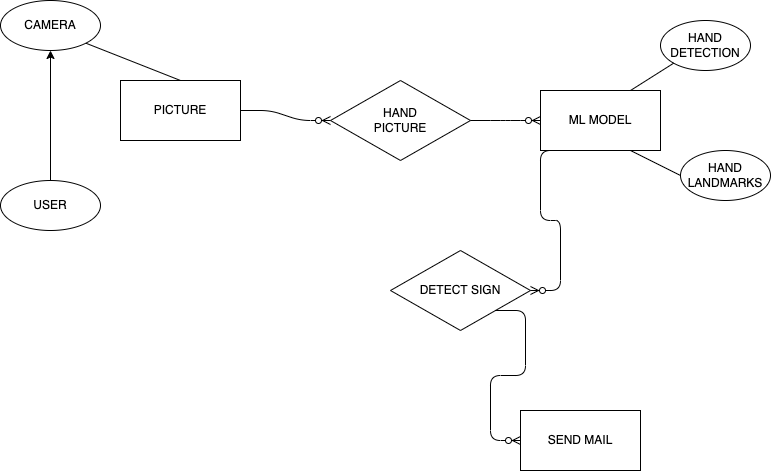

The diagram above was exported from draw.io. Its source (the exported page's mxGraphModel, read from the mxfile embedded in the PNG):
<mxGraphModel dx="932" dy="615" grid="1" gridSize="10" guides="1" tooltips="1" connect="1" arrows="1" fold="1" page="1" pageScale="1" pageWidth="850" pageHeight="1100" math="0" shadow="0" extFonts="Permanent Marker^https://fonts.googleapis.com/css?family=Permanent+Marker">
  <root>
    <mxCell id="0" />
    <mxCell id="1" parent="0" />
    <mxCell id="BtKn_uk94hwGqifj2fZ1-1" value="SEND MAIL" style="rounded=0;whiteSpace=wrap;html=1;" parent="1" vertex="1">
      <mxGeometry x="540" y="480" width="120" height="60" as="geometry" />
    </mxCell>
    <mxCell id="BtKn_uk94hwGqifj2fZ1-2" value="ML MODEL" style="rounded=0;whiteSpace=wrap;html=1;" parent="1" vertex="1">
      <mxGeometry x="560" y="160" width="120" height="60" as="geometry" />
    </mxCell>
    <mxCell id="BtKn_uk94hwGqifj2fZ1-3" value="PICTURE" style="rounded=0;whiteSpace=wrap;html=1;" parent="1" vertex="1">
      <mxGeometry x="140" y="150" width="120" height="60" as="geometry" />
    </mxCell>
    <mxCell id="BtKn_uk94hwGqifj2fZ1-4" value="DETECT SIGN" style="rhombus;whiteSpace=wrap;html=1;" parent="1" vertex="1">
      <mxGeometry x="410" y="320" width="140" height="80" as="geometry" />
    </mxCell>
    <mxCell id="BtKn_uk94hwGqifj2fZ1-5" value="HAND&lt;br&gt;PICTURE" style="rhombus;whiteSpace=wrap;html=1;" parent="1" vertex="1">
      <mxGeometry x="350" y="150" width="140" height="80" as="geometry" />
    </mxCell>
    <mxCell id="BtKn_uk94hwGqifj2fZ1-6" value="" style="edgeStyle=entityRelationEdgeStyle;fontSize=12;html=1;endArrow=ERzeroToMany;endFill=1;exitX=1;exitY=0.5;exitDx=0;exitDy=0;" parent="1" source="BtKn_uk94hwGqifj2fZ1-3" target="BtKn_uk94hwGqifj2fZ1-5" edge="1">
      <mxGeometry width="100" height="100" relative="1" as="geometry">
        <mxPoint x="350" y="390" as="sourcePoint" />
        <mxPoint x="450" y="290" as="targetPoint" />
      </mxGeometry>
    </mxCell>
    <mxCell id="BtKn_uk94hwGqifj2fZ1-7" value="" style="edgeStyle=entityRelationEdgeStyle;fontSize=12;html=1;endArrow=ERzeroToMany;endFill=1;entryX=0;entryY=0.5;entryDx=0;entryDy=0;exitX=1;exitY=0.5;exitDx=0;exitDy=0;" parent="1" source="BtKn_uk94hwGqifj2fZ1-5" target="BtKn_uk94hwGqifj2fZ1-2" edge="1">
      <mxGeometry width="100" height="100" relative="1" as="geometry">
        <mxPoint x="350" y="390" as="sourcePoint" />
        <mxPoint x="450" y="290" as="targetPoint" />
      </mxGeometry>
    </mxCell>
    <mxCell id="BtKn_uk94hwGqifj2fZ1-8" value="" style="edgeStyle=entityRelationEdgeStyle;fontSize=12;html=1;endArrow=ERzeroToMany;endFill=1;exitX=0.25;exitY=1;exitDx=0;exitDy=0;" parent="1" source="BtKn_uk94hwGqifj2fZ1-2" target="BtKn_uk94hwGqifj2fZ1-4" edge="1">
      <mxGeometry width="100" height="100" relative="1" as="geometry">
        <mxPoint x="350" y="390" as="sourcePoint" />
        <mxPoint x="450" y="290" as="targetPoint" />
      </mxGeometry>
    </mxCell>
    <mxCell id="BtKn_uk94hwGqifj2fZ1-9" value="" style="edgeStyle=entityRelationEdgeStyle;fontSize=12;html=1;endArrow=ERzeroToMany;endFill=1;exitX=1;exitY=1;exitDx=0;exitDy=0;entryX=0;entryY=0.5;entryDx=0;entryDy=0;" parent="1" source="BtKn_uk94hwGqifj2fZ1-4" target="BtKn_uk94hwGqifj2fZ1-1" edge="1">
      <mxGeometry width="100" height="100" relative="1" as="geometry">
        <mxPoint x="350" y="390" as="sourcePoint" />
        <mxPoint x="450" y="290" as="targetPoint" />
      </mxGeometry>
    </mxCell>
    <mxCell id="BtKn_uk94hwGqifj2fZ1-11" value="CAMERA" style="ellipse;whiteSpace=wrap;html=1;" parent="1" vertex="1">
      <mxGeometry x="20" y="70" width="100" height="50" as="geometry" />
    </mxCell>
    <mxCell id="BtKn_uk94hwGqifj2fZ1-12" value="HAND LANDMARKS" style="ellipse;whiteSpace=wrap;html=1;" parent="1" vertex="1">
      <mxGeometry x="700" y="220" width="90" height="50" as="geometry" />
    </mxCell>
    <mxCell id="BtKn_uk94hwGqifj2fZ1-13" value="HAND DETECTION" style="ellipse;whiteSpace=wrap;html=1;" parent="1" vertex="1">
      <mxGeometry x="680" y="90" width="90" height="50" as="geometry" />
    </mxCell>
    <mxCell id="BtKn_uk94hwGqifj2fZ1-15" value="" style="endArrow=none;html=1;entryX=1;entryY=1;entryDx=0;entryDy=0;exitX=0.5;exitY=0;exitDx=0;exitDy=0;" parent="1" source="BtKn_uk94hwGqifj2fZ1-3" target="BtKn_uk94hwGqifj2fZ1-11" edge="1">
      <mxGeometry width="50" height="50" relative="1" as="geometry">
        <mxPoint x="120" y="285" as="sourcePoint" />
        <mxPoint x="180" y="230" as="targetPoint" />
      </mxGeometry>
    </mxCell>
    <mxCell id="BtKn_uk94hwGqifj2fZ1-16" value="" style="endArrow=none;html=1;entryX=0;entryY=1;entryDx=0;entryDy=0;exitX=0.75;exitY=0;exitDx=0;exitDy=0;" parent="1" source="BtKn_uk94hwGqifj2fZ1-2" target="BtKn_uk94hwGqifj2fZ1-13" edge="1">
      <mxGeometry width="50" height="50" relative="1" as="geometry">
        <mxPoint x="130" y="295" as="sourcePoint" />
        <mxPoint x="190" y="240" as="targetPoint" />
      </mxGeometry>
    </mxCell>
    <mxCell id="BtKn_uk94hwGqifj2fZ1-17" value="" style="endArrow=none;html=1;entryX=0;entryY=0.5;entryDx=0;entryDy=0;exitX=0.75;exitY=1;exitDx=0;exitDy=0;" parent="1" source="BtKn_uk94hwGqifj2fZ1-2" target="BtKn_uk94hwGqifj2fZ1-12" edge="1">
      <mxGeometry width="50" height="50" relative="1" as="geometry">
        <mxPoint x="140" y="305" as="sourcePoint" />
        <mxPoint x="200" y="250" as="targetPoint" />
      </mxGeometry>
    </mxCell>
    <mxCell id="HBSCjHX4BxweETe05Xls-2" style="edgeStyle=orthogonalEdgeStyle;rounded=0;orthogonalLoop=1;jettySize=auto;html=1;exitX=0.5;exitY=0;exitDx=0;exitDy=0;" parent="1" source="HBSCjHX4BxweETe05Xls-1" target="BtKn_uk94hwGqifj2fZ1-11" edge="1">
      <mxGeometry relative="1" as="geometry" />
    </mxCell>
    <mxCell id="HBSCjHX4BxweETe05Xls-1" value="USER" style="ellipse;whiteSpace=wrap;html=1;" parent="1" vertex="1">
      <mxGeometry x="20" y="250" width="100" height="50" as="geometry" />
    </mxCell>
  </root>
</mxGraphModel>